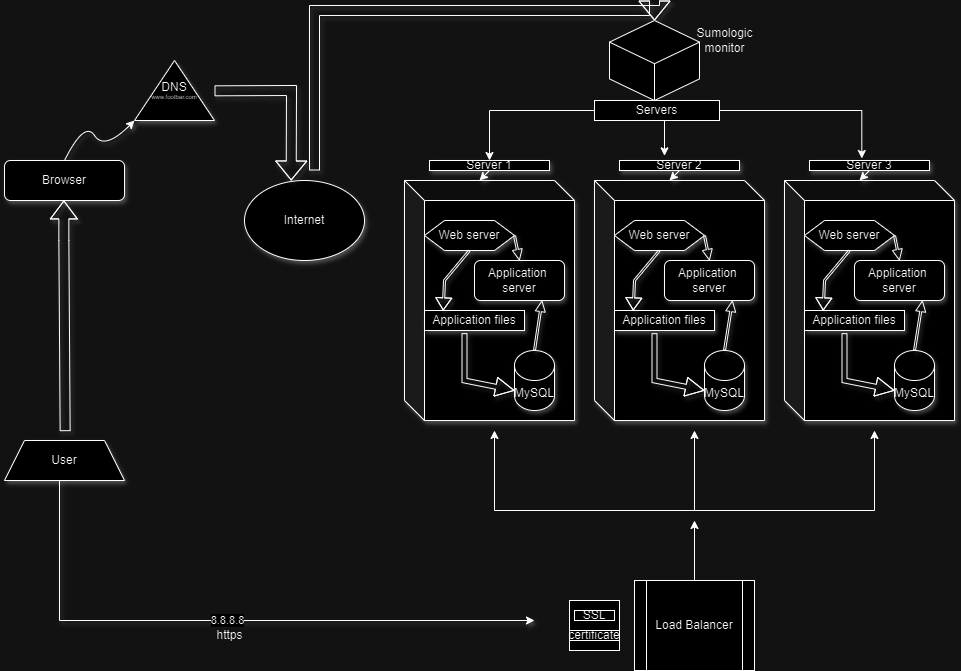

The diagram above was exported from draw.io. Its source (the exported page's mxGraphModel, read from the mxfile embedded in the PNG):
<mxGraphModel dx="1114" dy="558" grid="1" gridSize="10" guides="1" tooltips="1" connect="1" arrows="1" fold="1" page="1" pageScale="1" pageWidth="850" pageHeight="1100" math="0" shadow="0">
  <root>
    <mxCell id="0" />
    <mxCell id="1" parent="0" />
    <mxCell id="IhrinTtoknzESEE_w-t--1" value="" style="curved=1;endArrow=classic;html=1;rounded=0;entryX=0.333;entryY=0.125;entryDx=0;entryDy=0;entryPerimeter=0;exitX=0.5;exitY=0;exitDx=0;exitDy=0;shadow=1;" parent="1" source="IhrinTtoknzESEE_w-t--4" edge="1">
      <mxGeometry width="50" height="50" relative="1" as="geometry">
        <mxPoint x="150" y="150" as="sourcePoint" />
        <mxPoint x="220" y="120.01999999999998" as="targetPoint" />
        <Array as="points">
          <mxPoint x="170" y="120" />
          <mxPoint x="190" y="150" />
        </Array>
      </mxGeometry>
    </mxCell>
    <mxCell id="IhrinTtoknzESEE_w-t--2" value="User" style="shape=trapezoid;perimeter=trapezoidPerimeter;whiteSpace=wrap;html=1;fixedSize=1;shadow=1;" parent="1" vertex="1">
      <mxGeometry x="90" y="440" width="120" height="40" as="geometry" />
    </mxCell>
    <mxCell id="IhrinTtoknzESEE_w-t--3" value="" style="shape=flexArrow;endArrow=classic;html=1;rounded=0;endWidth=16;endSize=5.64;shadow=1;exitX=0.594;exitY=0.017;exitDx=0;exitDy=0;exitPerimeter=0;" parent="1" edge="1">
      <mxGeometry width="50" height="50" relative="1" as="geometry">
        <mxPoint x="150.64" y="430.67999999999995" as="sourcePoint" />
        <mxPoint x="149.36" y="200" as="targetPoint" />
        <Array as="points">
          <mxPoint x="149.36" y="240" />
        </Array>
      </mxGeometry>
    </mxCell>
    <mxCell id="IhrinTtoknzESEE_w-t--4" value="Browser" style="rounded=1;whiteSpace=wrap;html=1;shadow=1;" parent="1" vertex="1">
      <mxGeometry x="90" y="160" width="120" height="40" as="geometry" />
    </mxCell>
    <mxCell id="IhrinTtoknzESEE_w-t--5" value="DNS&lt;div style=&quot;font-size: 6px;&quot;&gt;www.footbar.com&lt;/div&gt;" style="triangle;whiteSpace=wrap;html=1;direction=north;shadow=1;" parent="1" vertex="1">
      <mxGeometry x="220" y="60" width="80" height="60" as="geometry" />
    </mxCell>
    <mxCell id="IhrinTtoknzESEE_w-t--6" value="" style="shape=cube;whiteSpace=wrap;html=1;boundedLbl=1;backgroundOutline=1;darkOpacity=0.05;darkOpacity2=0.1;shadow=1;" parent="1" vertex="1">
      <mxGeometry x="490" y="180" width="170" height="240" as="geometry" />
    </mxCell>
    <mxCell id="IhrinTtoknzESEE_w-t--7" value="Server 1" style="rounded=0;whiteSpace=wrap;html=1;shadow=1;" parent="1" vertex="1">
      <mxGeometry x="515" y="160" width="120" height="10" as="geometry" />
    </mxCell>
    <mxCell id="IhrinTtoknzESEE_w-t--8" value="Web server" style="shape=hexagon;perimeter=hexagonPerimeter2;whiteSpace=wrap;html=1;fixedSize=1;shadow=1;" parent="1" vertex="1">
      <mxGeometry x="510" y="220" width="90" height="30" as="geometry" />
    </mxCell>
    <mxCell id="IhrinTtoknzESEE_w-t--9" value="Application&amp;nbsp;&lt;div&gt;server&lt;/div&gt;" style="rounded=1;whiteSpace=wrap;html=1;shadow=1;" parent="1" vertex="1">
      <mxGeometry x="560" y="260" width="90" height="40" as="geometry" />
    </mxCell>
    <mxCell id="IhrinTtoknzESEE_w-t--10" value="Application files" style="rounded=0;whiteSpace=wrap;html=1;shadow=1;" parent="1" vertex="1">
      <mxGeometry x="510" y="310" width="100" height="20" as="geometry" />
    </mxCell>
    <mxCell id="IhrinTtoknzESEE_w-t--11" value="MySQL" style="shape=cylinder3;whiteSpace=wrap;html=1;boundedLbl=1;backgroundOutline=1;size=15;shadow=1;" parent="1" vertex="1">
      <mxGeometry x="600" y="350" width="40" height="60" as="geometry" />
    </mxCell>
    <mxCell id="IhrinTtoknzESEE_w-t--12" value="" style="shape=flexArrow;endArrow=classic;html=1;rounded=0;width=2;endSize=3.72;entryX=0.187;entryY=0;entryDx=0;entryDy=0;entryPerimeter=0;endWidth=13;exitX=0.5;exitY=1;exitDx=0;exitDy=0;shadow=1;" parent="1" source="IhrinTtoknzESEE_w-t--8" target="IhrinTtoknzESEE_w-t--10" edge="1">
      <mxGeometry width="50" height="50" relative="1" as="geometry">
        <mxPoint x="625" y="250" as="sourcePoint" />
        <mxPoint x="675" y="200" as="targetPoint" />
        <Array as="points">
          <mxPoint x="530" y="280" />
        </Array>
      </mxGeometry>
    </mxCell>
    <mxCell id="IhrinTtoknzESEE_w-t--13" value="Internet" style="ellipse;whiteSpace=wrap;html=1;shadow=1;" parent="1" vertex="1">
      <mxGeometry x="330" y="180" width="120" height="80" as="geometry" />
    </mxCell>
    <mxCell id="IhrinTtoknzESEE_w-t--14" value="" style="shape=flexArrow;endArrow=classic;html=1;rounded=0;entryX=0.389;entryY=0;entryDx=0;entryDy=0;entryPerimeter=0;shadow=1;" parent="1" target="IhrinTtoknzESEE_w-t--13" edge="1">
      <mxGeometry width="50" height="50" relative="1" as="geometry">
        <mxPoint x="300" y="90.32" as="sourcePoint" />
        <mxPoint x="370" y="100" as="targetPoint" />
        <Array as="points">
          <mxPoint x="377" y="90" />
        </Array>
      </mxGeometry>
    </mxCell>
    <mxCell id="IhrinTtoknzESEE_w-t--15" value="" style="shape=flexArrow;endArrow=classic;html=1;rounded=0;shadow=1;" parent="1" target="G9bpWBk5Kl-uAO9ZSqct-8" edge="1">
      <mxGeometry width="50" height="50" relative="1" as="geometry">
        <mxPoint x="400" y="170" as="sourcePoint" />
        <mxPoint x="740" y="30" as="targetPoint" />
        <Array as="points">
          <mxPoint x="400" y="10" />
          <mxPoint x="740" y="10" />
        </Array>
      </mxGeometry>
    </mxCell>
    <mxCell id="IhrinTtoknzESEE_w-t--16" value="" style="endArrow=classic;html=1;rounded=0;exitX=0.5;exitY=1;exitDx=0;exitDy=0;entryX=0;entryY=0;entryDx=75;entryDy=0;entryPerimeter=0;shadow=1;" parent="1" source="IhrinTtoknzESEE_w-t--7" target="IhrinTtoknzESEE_w-t--6" edge="1">
      <mxGeometry width="50" height="50" relative="1" as="geometry">
        <mxPoint x="450" y="240" as="sourcePoint" />
        <mxPoint x="480" y="190" as="targetPoint" />
      </mxGeometry>
    </mxCell>
    <mxCell id="IhrinTtoknzESEE_w-t--17" value="" style="shape=flexArrow;endArrow=classic;html=1;rounded=0;width=2;endSize=3.22;entryX=0.5;entryY=0;entryDx=0;entryDy=0;exitX=1;exitY=0.5;exitDx=0;exitDy=0;endWidth=7;shadow=1;" parent="1" source="IhrinTtoknzESEE_w-t--8" target="IhrinTtoknzESEE_w-t--9" edge="1">
      <mxGeometry width="50" height="50" relative="1" as="geometry">
        <mxPoint x="635" y="260" as="sourcePoint" />
        <mxPoint x="629" y="320" as="targetPoint" />
      </mxGeometry>
    </mxCell>
    <mxCell id="IhrinTtoknzESEE_w-t--18" value="" style="shape=flexArrow;endArrow=classic;html=1;rounded=0;width=2;endSize=3.22;entryX=0.75;entryY=1;entryDx=0;entryDy=0;endWidth=7;exitX=0.5;exitY=0;exitDx=0;exitDy=0;exitPerimeter=0;shadow=1;" parent="1" source="IhrinTtoknzESEE_w-t--11" target="IhrinTtoknzESEE_w-t--9" edge="1">
      <mxGeometry width="50" height="50" relative="1" as="geometry">
        <mxPoint x="720" y="310" as="sourcePoint" />
        <mxPoint x="695" y="270" as="targetPoint" />
      </mxGeometry>
    </mxCell>
    <mxCell id="IhrinTtoknzESEE_w-t--19" value="8.8.8.8" style="edgeStyle=orthogonalEdgeStyle;rounded=0;orthogonalLoop=1;jettySize=auto;html=1;shadow=1;" parent="1" edge="1">
      <mxGeometry relative="1" as="geometry">
        <mxPoint x="145" y="480" as="sourcePoint" />
        <mxPoint x="620" y="620" as="targetPoint" />
        <Array as="points">
          <mxPoint x="145" y="620" />
        </Array>
      </mxGeometry>
    </mxCell>
    <mxCell id="IhrinTtoknzESEE_w-t--20" value="" style="shape=flexArrow;endArrow=classic;html=1;rounded=0;width=5;endSize=5.85;endWidth=13;exitX=0.4;exitY=1.133;exitDx=0;exitDy=0;exitPerimeter=0;shadow=1;" parent="1" source="IhrinTtoknzESEE_w-t--10" edge="1">
      <mxGeometry width="50" height="50" relative="1" as="geometry">
        <mxPoint x="550" y="333" as="sourcePoint" />
        <mxPoint x="600" y="390" as="targetPoint" />
        <Array as="points">
          <mxPoint x="550" y="380" />
        </Array>
      </mxGeometry>
    </mxCell>
    <mxCell id="IhrinTtoknzESEE_w-t--21" value="" style="shape=cube;whiteSpace=wrap;html=1;boundedLbl=1;backgroundOutline=1;darkOpacity=0.05;darkOpacity2=0.1;shadow=1;" parent="1" vertex="1">
      <mxGeometry x="680" y="180" width="170" height="240" as="geometry" />
    </mxCell>
    <mxCell id="IhrinTtoknzESEE_w-t--22" value="" style="shape=cube;whiteSpace=wrap;html=1;boundedLbl=1;backgroundOutline=1;darkOpacity=0.05;darkOpacity2=0.1;shadow=1;" parent="1" vertex="1">
      <mxGeometry x="870" y="180" width="170" height="240" as="geometry" />
    </mxCell>
    <mxCell id="IhrinTtoknzESEE_w-t--23" value="Server 2" style="rounded=0;whiteSpace=wrap;html=1;shadow=1;" parent="1" vertex="1">
      <mxGeometry x="705" y="160" width="120" height="10" as="geometry" />
    </mxCell>
    <mxCell id="IhrinTtoknzESEE_w-t--24" value="Web server" style="shape=hexagon;perimeter=hexagonPerimeter2;whiteSpace=wrap;html=1;fixedSize=1;shadow=1;" parent="1" vertex="1">
      <mxGeometry x="700" y="220" width="90" height="30" as="geometry" />
    </mxCell>
    <mxCell id="IhrinTtoknzESEE_w-t--25" value="Application files" style="rounded=0;whiteSpace=wrap;html=1;shadow=1;" parent="1" vertex="1">
      <mxGeometry x="700" y="310" width="100" height="20" as="geometry" />
    </mxCell>
    <mxCell id="IhrinTtoknzESEE_w-t--26" value="MySQL" style="shape=cylinder3;whiteSpace=wrap;html=1;boundedLbl=1;backgroundOutline=1;size=15;shadow=1;" parent="1" vertex="1">
      <mxGeometry x="790" y="350" width="40" height="60" as="geometry" />
    </mxCell>
    <mxCell id="IhrinTtoknzESEE_w-t--27" value="" style="shape=flexArrow;endArrow=classic;html=1;rounded=0;width=2;endSize=3.72;entryX=0.187;entryY=0;entryDx=0;entryDy=0;entryPerimeter=0;endWidth=13;exitX=0.5;exitY=1;exitDx=0;exitDy=0;shadow=1;" parent="1" source="IhrinTtoknzESEE_w-t--24" target="IhrinTtoknzESEE_w-t--25" edge="1">
      <mxGeometry width="50" height="50" relative="1" as="geometry">
        <mxPoint x="815" y="250" as="sourcePoint" />
        <mxPoint x="865" y="200" as="targetPoint" />
        <Array as="points">
          <mxPoint x="720" y="280" />
        </Array>
      </mxGeometry>
    </mxCell>
    <mxCell id="IhrinTtoknzESEE_w-t--28" value="" style="endArrow=classic;html=1;rounded=0;exitX=0.5;exitY=1;exitDx=0;exitDy=0;entryX=0;entryY=0;entryDx=75;entryDy=0;entryPerimeter=0;shadow=1;" parent="1" source="IhrinTtoknzESEE_w-t--23" edge="1">
      <mxGeometry width="50" height="50" relative="1" as="geometry">
        <mxPoint x="640" y="240" as="sourcePoint" />
        <mxPoint x="755" y="180" as="targetPoint" />
      </mxGeometry>
    </mxCell>
    <mxCell id="IhrinTtoknzESEE_w-t--29" value="" style="shape=flexArrow;endArrow=classic;html=1;rounded=0;width=2;endSize=3.22;entryX=0.5;entryY=0;entryDx=0;entryDy=0;exitX=1;exitY=0.5;exitDx=0;exitDy=0;endWidth=7;shadow=1;" parent="1" source="IhrinTtoknzESEE_w-t--24" edge="1">
      <mxGeometry width="50" height="50" relative="1" as="geometry">
        <mxPoint x="825" y="260" as="sourcePoint" />
        <mxPoint x="795" y="260" as="targetPoint" />
      </mxGeometry>
    </mxCell>
    <mxCell id="IhrinTtoknzESEE_w-t--30" value="" style="shape=flexArrow;endArrow=classic;html=1;rounded=0;width=2;endSize=3.22;entryX=0.75;entryY=1;entryDx=0;entryDy=0;endWidth=7;exitX=0.5;exitY=0;exitDx=0;exitDy=0;exitPerimeter=0;shadow=1;" parent="1" source="IhrinTtoknzESEE_w-t--26" edge="1">
      <mxGeometry width="50" height="50" relative="1" as="geometry">
        <mxPoint x="910" y="310" as="sourcePoint" />
        <mxPoint x="818" y="300" as="targetPoint" />
      </mxGeometry>
    </mxCell>
    <mxCell id="IhrinTtoknzESEE_w-t--31" value="" style="shape=flexArrow;endArrow=classic;html=1;rounded=0;width=5;endSize=5.85;endWidth=13;exitX=0.4;exitY=1.133;exitDx=0;exitDy=0;exitPerimeter=0;shadow=1;" parent="1" source="IhrinTtoknzESEE_w-t--25" edge="1">
      <mxGeometry width="50" height="50" relative="1" as="geometry">
        <mxPoint x="740" y="333" as="sourcePoint" />
        <mxPoint x="790" y="390" as="targetPoint" />
        <Array as="points">
          <mxPoint x="740" y="380" />
        </Array>
      </mxGeometry>
    </mxCell>
    <mxCell id="IhrinTtoknzESEE_w-t--32" value="Server 3" style="rounded=0;whiteSpace=wrap;html=1;shadow=1;" parent="1" vertex="1">
      <mxGeometry x="895" y="160" width="120" height="10" as="geometry" />
    </mxCell>
    <mxCell id="IhrinTtoknzESEE_w-t--33" value="Web server" style="shape=hexagon;perimeter=hexagonPerimeter2;whiteSpace=wrap;html=1;fixedSize=1;shadow=1;" parent="1" vertex="1">
      <mxGeometry x="890" y="220" width="90" height="30" as="geometry" />
    </mxCell>
    <mxCell id="IhrinTtoknzESEE_w-t--34" value="Application files" style="rounded=0;whiteSpace=wrap;html=1;shadow=1;" parent="1" vertex="1">
      <mxGeometry x="890" y="310" width="100" height="20" as="geometry" />
    </mxCell>
    <mxCell id="IhrinTtoknzESEE_w-t--35" value="MySQL" style="shape=cylinder3;whiteSpace=wrap;html=1;boundedLbl=1;backgroundOutline=1;size=15;shadow=1;" parent="1" vertex="1">
      <mxGeometry x="980" y="350" width="40" height="60" as="geometry" />
    </mxCell>
    <mxCell id="IhrinTtoknzESEE_w-t--36" value="" style="shape=flexArrow;endArrow=classic;html=1;rounded=0;width=2;endSize=3.72;entryX=0.187;entryY=0;entryDx=0;entryDy=0;entryPerimeter=0;endWidth=13;exitX=0.5;exitY=1;exitDx=0;exitDy=0;shadow=1;" parent="1" source="IhrinTtoknzESEE_w-t--33" target="IhrinTtoknzESEE_w-t--34" edge="1">
      <mxGeometry width="50" height="50" relative="1" as="geometry">
        <mxPoint x="1005" y="250" as="sourcePoint" />
        <mxPoint x="1055" y="200" as="targetPoint" />
        <Array as="points">
          <mxPoint x="910" y="280" />
        </Array>
      </mxGeometry>
    </mxCell>
    <mxCell id="IhrinTtoknzESEE_w-t--37" value="" style="endArrow=classic;html=1;rounded=0;exitX=0.5;exitY=1;exitDx=0;exitDy=0;entryX=0;entryY=0;entryDx=75;entryDy=0;entryPerimeter=0;shadow=1;" parent="1" source="IhrinTtoknzESEE_w-t--32" edge="1">
      <mxGeometry width="50" height="50" relative="1" as="geometry">
        <mxPoint x="830" y="240" as="sourcePoint" />
        <mxPoint x="945" y="180" as="targetPoint" />
      </mxGeometry>
    </mxCell>
    <mxCell id="IhrinTtoknzESEE_w-t--38" value="" style="shape=flexArrow;endArrow=classic;html=1;rounded=0;width=2;endSize=3.22;entryX=0.5;entryY=0;entryDx=0;entryDy=0;exitX=1;exitY=0.5;exitDx=0;exitDy=0;endWidth=7;shadow=1;" parent="1" source="IhrinTtoknzESEE_w-t--33" edge="1">
      <mxGeometry width="50" height="50" relative="1" as="geometry">
        <mxPoint x="1015" y="260" as="sourcePoint" />
        <mxPoint x="985" y="260" as="targetPoint" />
      </mxGeometry>
    </mxCell>
    <mxCell id="IhrinTtoknzESEE_w-t--39" value="" style="shape=flexArrow;endArrow=classic;html=1;rounded=0;width=2;endSize=3.22;entryX=0.75;entryY=1;entryDx=0;entryDy=0;endWidth=7;exitX=0.5;exitY=0;exitDx=0;exitDy=0;exitPerimeter=0;shadow=1;" parent="1" source="IhrinTtoknzESEE_w-t--35" edge="1">
      <mxGeometry width="50" height="50" relative="1" as="geometry">
        <mxPoint x="1100" y="310" as="sourcePoint" />
        <mxPoint x="1008" y="300" as="targetPoint" />
      </mxGeometry>
    </mxCell>
    <mxCell id="IhrinTtoknzESEE_w-t--40" value="" style="shape=flexArrow;endArrow=classic;html=1;rounded=0;width=5;endSize=5.85;endWidth=13;exitX=0.4;exitY=1.133;exitDx=0;exitDy=0;exitPerimeter=0;shadow=1;" parent="1" source="IhrinTtoknzESEE_w-t--34" edge="1">
      <mxGeometry width="50" height="50" relative="1" as="geometry">
        <mxPoint x="930" y="333" as="sourcePoint" />
        <mxPoint x="980" y="390" as="targetPoint" />
        <Array as="points">
          <mxPoint x="930" y="380" />
        </Array>
      </mxGeometry>
    </mxCell>
    <mxCell id="IhrinTtoknzESEE_w-t--41" value="Application&amp;nbsp;&lt;div&gt;server&lt;/div&gt;" style="rounded=1;whiteSpace=wrap;html=1;shadow=1;" parent="1" vertex="1">
      <mxGeometry x="750" y="260" width="90" height="40" as="geometry" />
    </mxCell>
    <mxCell id="IhrinTtoknzESEE_w-t--42" value="Application&amp;nbsp;&lt;div&gt;server&lt;/div&gt;" style="rounded=1;whiteSpace=wrap;html=1;shadow=1;" parent="1" vertex="1">
      <mxGeometry x="940" y="260" width="90" height="40" as="geometry" />
    </mxCell>
    <mxCell id="IhrinTtoknzESEE_w-t--43" style="edgeStyle=orthogonalEdgeStyle;rounded=0;orthogonalLoop=1;jettySize=auto;html=1;exitX=0;exitY=0.5;exitDx=0;exitDy=0;entryX=0.5;entryY=0;entryDx=0;entryDy=0;" parent="1" source="IhrinTtoknzESEE_w-t--44" target="IhrinTtoknzESEE_w-t--7" edge="1">
      <mxGeometry relative="1" as="geometry" />
    </mxCell>
    <mxCell id="IhrinTtoknzESEE_w-t--44" value="Servers" style="rounded=0;whiteSpace=wrap;html=1;" parent="1" vertex="1">
      <mxGeometry x="680" y="100" width="125" height="20" as="geometry" />
    </mxCell>
    <mxCell id="IhrinTtoknzESEE_w-t--45" style="edgeStyle=orthogonalEdgeStyle;rounded=0;orthogonalLoop=1;jettySize=auto;html=1;exitX=0.5;exitY=1;exitDx=0;exitDy=0;entryX=0.375;entryY=-0.467;entryDx=0;entryDy=0;entryPerimeter=0;" parent="1" source="IhrinTtoknzESEE_w-t--44" target="IhrinTtoknzESEE_w-t--23" edge="1">
      <mxGeometry relative="1" as="geometry" />
    </mxCell>
    <mxCell id="IhrinTtoknzESEE_w-t--46" style="edgeStyle=orthogonalEdgeStyle;rounded=0;orthogonalLoop=1;jettySize=auto;html=1;exitX=1;exitY=0.5;exitDx=0;exitDy=0;entryX=0.436;entryY=-0.2;entryDx=0;entryDy=0;entryPerimeter=0;" parent="1" source="IhrinTtoknzESEE_w-t--44" target="IhrinTtoknzESEE_w-t--32" edge="1">
      <mxGeometry relative="1" as="geometry" />
    </mxCell>
    <mxCell id="IhrinTtoknzESEE_w-t--47" style="edgeStyle=orthogonalEdgeStyle;rounded=0;orthogonalLoop=1;jettySize=auto;html=1;exitX=0.5;exitY=0;exitDx=0;exitDy=0;" parent="1" source="IhrinTtoknzESEE_w-t--48" edge="1">
      <mxGeometry relative="1" as="geometry">
        <mxPoint x="780" y="520" as="targetPoint" />
      </mxGeometry>
    </mxCell>
    <mxCell id="IhrinTtoknzESEE_w-t--48" value="Load Balancer" style="shape=process;whiteSpace=wrap;html=1;backgroundOutline=1;" parent="1" vertex="1">
      <mxGeometry x="720" y="580" width="120" height="90" as="geometry" />
    </mxCell>
    <mxCell id="IhrinTtoknzESEE_w-t--49" value="" style="endArrow=classic;startArrow=classic;html=1;rounded=0;" parent="1" edge="1">
      <mxGeometry width="50" height="50" relative="1" as="geometry">
        <mxPoint x="580" y="430" as="sourcePoint" />
        <mxPoint x="960" y="430" as="targetPoint" />
        <Array as="points">
          <mxPoint x="580" y="510" />
          <mxPoint x="960" y="510" />
        </Array>
      </mxGeometry>
    </mxCell>
    <mxCell id="IhrinTtoknzESEE_w-t--50" value="" style="endArrow=classic;html=1;rounded=0;" parent="1" edge="1">
      <mxGeometry width="50" height="50" relative="1" as="geometry">
        <mxPoint x="780" y="510" as="sourcePoint" />
        <mxPoint x="780" y="430" as="targetPoint" />
      </mxGeometry>
    </mxCell>
    <mxCell id="G9bpWBk5Kl-uAO9ZSqct-2" value="" style="whiteSpace=wrap;html=1;aspect=fixed;" parent="1" vertex="1">
      <mxGeometry x="655" y="600" width="50" height="50" as="geometry" />
    </mxCell>
    <mxCell id="G9bpWBk5Kl-uAO9ZSqct-3" value="certificate" style="rounded=0;whiteSpace=wrap;html=1;" parent="1" vertex="1">
      <mxGeometry x="655" y="630" width="50" height="10" as="geometry" />
    </mxCell>
    <mxCell id="G9bpWBk5Kl-uAO9ZSqct-8" value="" style="html=1;whiteSpace=wrap;shape=isoCube2;backgroundOutline=1;isoAngle=15;" parent="1" vertex="1">
      <mxGeometry x="695" y="20" width="90" height="80" as="geometry" />
    </mxCell>
    <mxCell id="G9bpWBk5Kl-uAO9ZSqct-9" value="Sumologic&lt;div&gt;monitor&lt;/div&gt;" style="text;html=1;align=center;verticalAlign=middle;resizable=0;points=[];autosize=1;strokeColor=none;fillColor=none;" parent="1" vertex="1">
      <mxGeometry x="770" y="20" width="80" height="40" as="geometry" />
    </mxCell>
    <mxCell id="G9bpWBk5Kl-uAO9ZSqct-10" value="SSL" style="rounded=0;whiteSpace=wrap;html=1;" parent="1" vertex="1">
      <mxGeometry x="660" y="610" width="40" height="10" as="geometry" />
    </mxCell>
    <mxCell id="G9bpWBk5Kl-uAO9ZSqct-16" value="https" style="text;html=1;align=center;verticalAlign=middle;resizable=0;points=[];autosize=1;strokeColor=none;fillColor=none;" parent="1" vertex="1">
      <mxGeometry x="290" y="620" width="50" height="30" as="geometry" />
    </mxCell>
  </root>
</mxGraphModel>